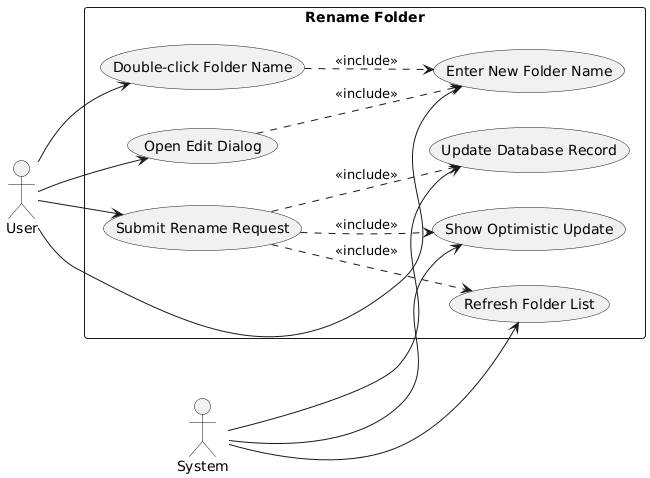

The diagram above was rendered by PlantUML. Its source (embedded in the PNG):
@startuml
left to right direction

actor "User" as user
actor "System" as system

rectangle "Rename Folder" {
  usecase "Double-click Folder Name" as UC1
  usecase "Open Edit Dialog" as UC2
  usecase "Enter New Folder Name" as UC3
  usecase "Submit Rename Request" as UC4
  usecase "Update Database Record" as UC5
  usecase "Show Optimistic Update" as UC6
  usecase "Refresh Folder List" as UC7
}

user --> UC1
user --> UC2
user --> UC3
user --> UC4
UC1 ..> UC3 : <<include>>
UC2 ..> UC3 : <<include>>
UC4 ..> UC5 : <<include>>
UC4 ..> UC6 : <<include>>
UC4 ..> UC7 : <<include>>
system --> UC5
system --> UC6
system --> UC7
@enduml